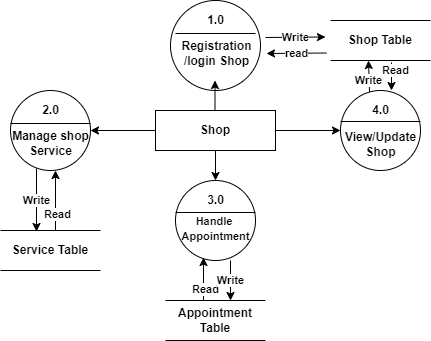

The diagram above was exported from draw.io. Its source (the exported page's mxGraphModel, read from the mxfile embedded in the PNG):
<mxGraphModel dx="1038" dy="1647" grid="1" gridSize="10" guides="1" tooltips="1" connect="1" arrows="1" fold="1" page="1" pageScale="1" pageWidth="850" pageHeight="1100" math="0" shadow="0">
  <root>
    <mxCell id="0" />
    <mxCell id="1" parent="0" />
    <mxCell id="S_S04EBTjB6T-BIhjCUz-1" style="edgeStyle=orthogonalEdgeStyle;rounded=0;orthogonalLoop=1;jettySize=auto;html=1;exitX=0.5;exitY=1;exitDx=0;exitDy=0;" parent="1" source="S_S04EBTjB6T-BIhjCUz-2" edge="1">
      <mxGeometry relative="1" as="geometry">
        <mxPoint x="340" y="150" as="targetPoint" />
      </mxGeometry>
    </mxCell>
    <mxCell id="S_S04EBTjB6T-BIhjCUz-2" value="&lt;b&gt;Shop&lt;/b&gt;" style="rounded=0;whiteSpace=wrap;html=1;" parent="1" vertex="1">
      <mxGeometry x="280" y="80" width="120" height="40" as="geometry" />
    </mxCell>
    <mxCell id="S_S04EBTjB6T-BIhjCUz-3" value="" style="ellipse;whiteSpace=wrap;html=1;aspect=fixed;" parent="1" vertex="1">
      <mxGeometry x="300" y="150" width="80" height="80" as="geometry" />
    </mxCell>
    <mxCell id="S_S04EBTjB6T-BIhjCUz-4" value="" style="endArrow=none;html=1;rounded=0;exitX=0;exitY=0.5;exitDx=0;exitDy=0;entryX=1;entryY=0.5;entryDx=0;entryDy=0;" parent="1" edge="1">
      <mxGeometry width="50" height="50" relative="1" as="geometry">
        <mxPoint x="300" y="182" as="sourcePoint" />
        <mxPoint x="380" y="182" as="targetPoint" />
      </mxGeometry>
    </mxCell>
    <mxCell id="S_S04EBTjB6T-BIhjCUz-5" value="&lt;b&gt;Shop Table&lt;/b&gt;" style="shape=partialRectangle;whiteSpace=wrap;html=1;left=0;right=0;fillColor=none;" parent="1" vertex="1">
      <mxGeometry x="455" y="-10" width="100" height="40" as="geometry" />
    </mxCell>
    <mxCell id="S_S04EBTjB6T-BIhjCUz-17" value="&lt;b&gt;Appointment Table&lt;/b&gt;" style="shape=partialRectangle;whiteSpace=wrap;html=1;left=0;right=0;fillColor=none;" parent="1" vertex="1">
      <mxGeometry x="290" y="270" width="100" height="40" as="geometry" />
    </mxCell>
    <mxCell id="S_S04EBTjB6T-BIhjCUz-18" value="&lt;b&gt;Service Table&lt;/b&gt;" style="shape=partialRectangle;whiteSpace=wrap;html=1;left=0;right=0;fillColor=none;" parent="1" vertex="1">
      <mxGeometry x="125" y="200" width="100" height="40" as="geometry" />
    </mxCell>
    <mxCell id="S_S04EBTjB6T-BIhjCUz-19" value="&lt;b&gt;Write&lt;/b&gt;" style="endArrow=classic;html=1;rounded=0;entryX=0.38;entryY=1;entryDx=0;entryDy=0;entryPerimeter=0;exitX=0.363;exitY=0.025;exitDx=0;exitDy=0;exitPerimeter=0;" parent="1" source="S_S04EBTjB6T-BIhjCUz-52" target="S_S04EBTjB6T-BIhjCUz-5" edge="1">
      <mxGeometry x="-0.2487" y="1" width="50" height="50" relative="1" as="geometry">
        <mxPoint x="490" y="270" as="sourcePoint" />
        <mxPoint x="520" y="220" as="targetPoint" />
        <mxPoint as="offset" />
      </mxGeometry>
    </mxCell>
    <mxCell id="S_S04EBTjB6T-BIhjCUz-20" value="&lt;b&gt;Read&lt;/b&gt;" style="endArrow=none;html=1;rounded=0;startArrow=classic;startFill=1;endFill=0;entryX=0.61;entryY=1.05;entryDx=0;entryDy=0;entryPerimeter=0;" parent="1" target="S_S04EBTjB6T-BIhjCUz-5" edge="1">
      <mxGeometry x="0.4286" y="-4" width="50" height="50" relative="1" as="geometry">
        <mxPoint x="516" y="60" as="sourcePoint" />
        <mxPoint x="550" y="60" as="targetPoint" />
        <mxPoint as="offset" />
      </mxGeometry>
    </mxCell>
    <mxCell id="S_S04EBTjB6T-BIhjCUz-25" value="" style="endArrow=classic;html=1;rounded=0;exitX=1;exitY=0.5;exitDx=0;exitDy=0;entryX=0;entryY=0.5;entryDx=0;entryDy=0;" parent="1" source="S_S04EBTjB6T-BIhjCUz-2" target="S_S04EBTjB6T-BIhjCUz-52" edge="1">
      <mxGeometry width="50" height="50" relative="1" as="geometry">
        <mxPoint x="210" y="410" as="sourcePoint" />
        <mxPoint x="460" y="100" as="targetPoint" />
      </mxGeometry>
    </mxCell>
    <mxCell id="S_S04EBTjB6T-BIhjCUz-27" value="" style="endArrow=classic;html=1;rounded=0;startArrow=none;startFill=0;endFill=1;entryX=0.35;entryY=0.963;entryDx=0;entryDy=0;entryPerimeter=0;exitX=0.38;exitY=0;exitDx=0;exitDy=0;exitPerimeter=0;" parent="1" source="S_S04EBTjB6T-BIhjCUz-17" target="S_S04EBTjB6T-BIhjCUz-3" edge="1">
      <mxGeometry width="50" height="50" relative="1" as="geometry">
        <mxPoint x="328" y="260" as="sourcePoint" />
        <mxPoint x="190" y="360" as="targetPoint" />
      </mxGeometry>
    </mxCell>
    <mxCell id="S_S04EBTjB6T-BIhjCUz-66" value="&lt;b&gt;Read&lt;/b&gt;" style="edgeLabel;html=1;align=center;verticalAlign=middle;resizable=0;points=[];fontSize=11;" parent="S_S04EBTjB6T-BIhjCUz-27" vertex="1" connectable="0">
      <mxGeometry x="-0.4413" y="-1" relative="1" as="geometry">
        <mxPoint as="offset" />
      </mxGeometry>
    </mxCell>
    <mxCell id="S_S04EBTjB6T-BIhjCUz-29" value="&lt;b&gt;3.0&lt;/b&gt;" style="text;html=1;resizable=0;autosize=1;align=center;verticalAlign=middle;points=[];fillColor=none;strokeColor=none;rounded=0;" parent="1" vertex="1">
      <mxGeometry x="325" y="160" width="30" height="20" as="geometry" />
    </mxCell>
    <mxCell id="S_S04EBTjB6T-BIhjCUz-30" value="&lt;b style=&quot;font-size: 11px;&quot;&gt;Handle&amp;nbsp;&lt;br&gt;Appointment&lt;br&gt;&lt;/b&gt;" style="text;html=1;resizable=0;autosize=1;align=center;verticalAlign=middle;points=[];fillColor=none;strokeColor=none;rounded=0;" parent="1" vertex="1">
      <mxGeometry x="300" y="183" width="80" height="30" as="geometry" />
    </mxCell>
    <mxCell id="S_S04EBTjB6T-BIhjCUz-42" value="" style="ellipse;whiteSpace=wrap;html=1;aspect=fixed;" parent="1" vertex="1">
      <mxGeometry x="295" y="-30" width="90" height="90" as="geometry" />
    </mxCell>
    <mxCell id="S_S04EBTjB6T-BIhjCUz-43" value="" style="endArrow=none;html=1;rounded=0;exitX=0;exitY=0.5;exitDx=0;exitDy=0;entryX=1;entryY=0.5;entryDx=0;entryDy=0;" parent="1" edge="1">
      <mxGeometry width="50" height="50" relative="1" as="geometry">
        <mxPoint x="300" y="3" as="sourcePoint" />
        <mxPoint x="380" y="3" as="targetPoint" />
      </mxGeometry>
    </mxCell>
    <mxCell id="S_S04EBTjB6T-BIhjCUz-44" value="&lt;b&gt;1.0&lt;/b&gt;" style="text;html=1;resizable=0;autosize=1;align=center;verticalAlign=middle;points=[];fillColor=none;strokeColor=none;rounded=0;" parent="1" vertex="1">
      <mxGeometry x="325" y="-20" width="30" height="20" as="geometry" />
    </mxCell>
    <mxCell id="S_S04EBTjB6T-BIhjCUz-45" value="&lt;b&gt;Registration&lt;br&gt;/login Shop&lt;br&gt;&lt;/b&gt;" style="text;html=1;resizable=0;autosize=1;align=center;verticalAlign=middle;points=[];fillColor=none;strokeColor=none;rounded=0;" parent="1" vertex="1">
      <mxGeometry x="296" y="3" width="90" height="40" as="geometry" />
    </mxCell>
    <mxCell id="S_S04EBTjB6T-BIhjCUz-52" value="" style="ellipse;whiteSpace=wrap;html=1;aspect=fixed;" parent="1" vertex="1">
      <mxGeometry x="465" y="60" width="80" height="80" as="geometry" />
    </mxCell>
    <mxCell id="S_S04EBTjB6T-BIhjCUz-53" value="" style="endArrow=none;html=1;rounded=0;exitX=0;exitY=0.5;exitDx=0;exitDy=0;entryX=1;entryY=0.5;entryDx=0;entryDy=0;" parent="1" edge="1">
      <mxGeometry width="50" height="50" relative="1" as="geometry">
        <mxPoint x="465" y="91" as="sourcePoint" />
        <mxPoint x="545" y="91" as="targetPoint" />
      </mxGeometry>
    </mxCell>
    <mxCell id="S_S04EBTjB6T-BIhjCUz-54" value="&lt;b&gt;4.0&lt;/b&gt;" style="text;html=1;resizable=0;autosize=1;align=center;verticalAlign=middle;points=[];fillColor=none;strokeColor=none;rounded=0;" parent="1" vertex="1">
      <mxGeometry x="490" y="70" width="30" height="20" as="geometry" />
    </mxCell>
    <mxCell id="S_S04EBTjB6T-BIhjCUz-55" value="&lt;b&gt;View/Update&lt;br&gt;Shop&lt;br&gt;&lt;/b&gt;" style="text;html=1;resizable=0;autosize=1;align=center;verticalAlign=middle;points=[];fillColor=none;strokeColor=none;rounded=0;" parent="1" vertex="1">
      <mxGeometry x="460" y="99" width="90" height="30" as="geometry" />
    </mxCell>
    <mxCell id="S_S04EBTjB6T-BIhjCUz-56" value="" style="ellipse;whiteSpace=wrap;html=1;aspect=fixed;" parent="1" vertex="1">
      <mxGeometry x="135" y="60" width="80" height="80" as="geometry" />
    </mxCell>
    <mxCell id="S_S04EBTjB6T-BIhjCUz-57" value="" style="endArrow=none;html=1;rounded=0;exitX=0;exitY=0.5;exitDx=0;exitDy=0;entryX=1;entryY=0.5;entryDx=0;entryDy=0;" parent="1" edge="1">
      <mxGeometry width="50" height="50" relative="1" as="geometry">
        <mxPoint x="135" y="93" as="sourcePoint" />
        <mxPoint x="215" y="93" as="targetPoint" />
      </mxGeometry>
    </mxCell>
    <mxCell id="S_S04EBTjB6T-BIhjCUz-58" value="&lt;b&gt;2.0&lt;/b&gt;" style="text;html=1;resizable=0;autosize=1;align=center;verticalAlign=middle;points=[];fillColor=none;strokeColor=none;rounded=0;" parent="1" vertex="1">
      <mxGeometry x="160" y="70" width="30" height="20" as="geometry" />
    </mxCell>
    <mxCell id="S_S04EBTjB6T-BIhjCUz-59" value="&lt;div style=&quot;&quot;&gt;&lt;b style=&quot;&quot;&gt;&lt;font style=&quot;font-size: 12px;&quot;&gt;Manage shop&lt;/font&gt;&lt;/b&gt;&lt;/div&gt;&lt;div style=&quot;&quot;&gt;&lt;b style=&quot;&quot;&gt;&lt;font style=&quot;font-size: 12px;&quot;&gt;Service&lt;/font&gt;&lt;/b&gt;&lt;/div&gt;" style="text;html=1;resizable=0;autosize=1;align=center;verticalAlign=middle;points=[];fillColor=none;strokeColor=none;rounded=0;" parent="1" vertex="1">
      <mxGeometry x="130" y="98" width="90" height="30" as="geometry" />
    </mxCell>
    <mxCell id="S_S04EBTjB6T-BIhjCUz-60" style="edgeStyle=orthogonalEdgeStyle;rounded=0;orthogonalLoop=1;jettySize=auto;html=1;exitX=0.5;exitY=1;exitDx=0;exitDy=0;startArrow=classic;startFill=1;endArrow=none;endFill=0;" parent="1" edge="1">
      <mxGeometry relative="1" as="geometry">
        <mxPoint x="339.5" y="80" as="targetPoint" />
        <mxPoint x="339.5" y="50" as="sourcePoint" />
      </mxGeometry>
    </mxCell>
    <mxCell id="S_S04EBTjB6T-BIhjCUz-61" value="" style="endArrow=none;html=1;rounded=0;exitX=1;exitY=0.5;exitDx=0;exitDy=0;entryX=0;entryY=0.5;entryDx=0;entryDy=0;startArrow=classic;startFill=1;endFill=0;" parent="1" edge="1">
      <mxGeometry width="50" height="50" relative="1" as="geometry">
        <mxPoint x="215" y="100" as="sourcePoint" />
        <mxPoint x="280" y="100" as="targetPoint" />
      </mxGeometry>
    </mxCell>
    <mxCell id="S_S04EBTjB6T-BIhjCUz-62" value="&lt;b&gt;Write&lt;/b&gt;" style="endArrow=classic;html=1;rounded=0;entryX=0;entryY=0.5;entryDx=0;entryDy=0;" parent="1" edge="1">
      <mxGeometry width="50" height="50" relative="1" as="geometry">
        <mxPoint x="390" y="7" as="sourcePoint" />
        <mxPoint x="450" y="6.5" as="targetPoint" />
      </mxGeometry>
    </mxCell>
    <mxCell id="S_S04EBTjB6T-BIhjCUz-70" value="&lt;b&gt;Write&lt;/b&gt;" style="endArrow=classic;html=1;rounded=0;fontSize=11;exitX=0.325;exitY=0.975;exitDx=0;exitDy=0;exitPerimeter=0;entryX=0.36;entryY=0.025;entryDx=0;entryDy=0;entryPerimeter=0;" parent="1" source="S_S04EBTjB6T-BIhjCUz-56" target="S_S04EBTjB6T-BIhjCUz-18" edge="1">
      <mxGeometry width="50" height="50" relative="1" as="geometry">
        <mxPoint x="400" y="250" as="sourcePoint" />
        <mxPoint x="450" y="200" as="targetPoint" />
      </mxGeometry>
    </mxCell>
    <mxCell id="S_S04EBTjB6T-BIhjCUz-74" value="" style="endArrow=none;html=1;rounded=0;fontSize=11;exitX=0.325;exitY=0.975;exitDx=0;exitDy=0;exitPerimeter=0;startArrow=classic;startFill=1;endFill=0;" parent="1" edge="1">
      <mxGeometry width="50" height="50" relative="1" as="geometry">
        <mxPoint x="180" y="140" as="sourcePoint" />
        <mxPoint x="180" y="200" as="targetPoint" />
      </mxGeometry>
    </mxCell>
    <mxCell id="S_S04EBTjB6T-BIhjCUz-75" value="&lt;b&gt;Read&lt;/b&gt;" style="edgeLabel;html=1;align=center;verticalAlign=middle;resizable=0;points=[];fontSize=11;" parent="S_S04EBTjB6T-BIhjCUz-74" vertex="1" connectable="0">
      <mxGeometry x="0.4333" y="1" relative="1" as="geometry">
        <mxPoint as="offset" />
      </mxGeometry>
    </mxCell>
    <mxCell id="xY3khuduefc89F0jqtSx-1" value="&lt;b&gt;Write&lt;/b&gt;" style="endArrow=classic;html=1;rounded=0;fontSize=11;entryX=0.36;entryY=0.025;entryDx=0;entryDy=0;entryPerimeter=0;" parent="1" edge="1">
      <mxGeometry width="50" height="50" relative="1" as="geometry">
        <mxPoint x="355" y="230" as="sourcePoint" />
        <mxPoint x="355" y="270" as="targetPoint" />
      </mxGeometry>
    </mxCell>
    <mxCell id="8C-kRU2TZv-q2Jh31IZR-1" value="&lt;b&gt;read&lt;/b&gt;" style="endArrow=none;html=1;rounded=0;entryX=0;entryY=0.5;entryDx=0;entryDy=0;endFill=0;startArrow=classic;startFill=1;" edge="1" parent="1">
      <mxGeometry width="50" height="50" relative="1" as="geometry">
        <mxPoint x="391" y="23" as="sourcePoint" />
        <mxPoint x="451" y="22.5" as="targetPoint" />
      </mxGeometry>
    </mxCell>
  </root>
</mxGraphModel>